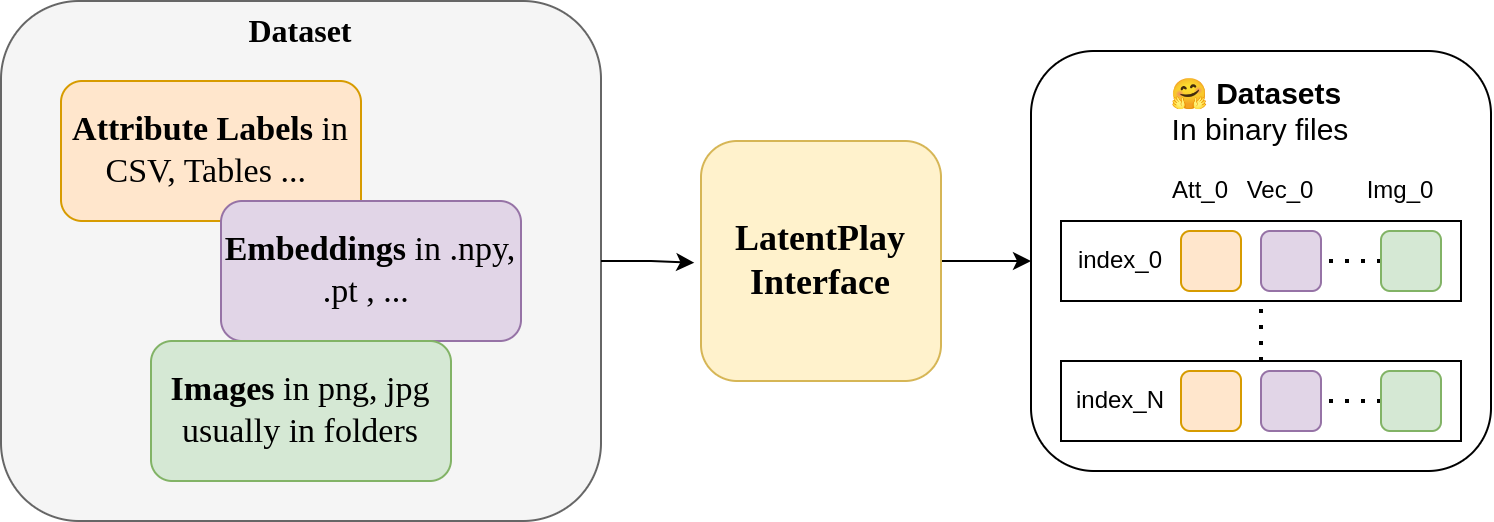

The diagram above was exported from draw.io. Its source (the exported page's mxGraphModel, read from the mxfile embedded in the PNG):
<mxGraphModel dx="863" dy="592" grid="1" gridSize="10" guides="1" tooltips="1" connect="1" arrows="1" fold="1" page="1" pageScale="1" pageWidth="850" pageHeight="1100" math="0" shadow="0">
  <root>
    <mxCell id="0" />
    <mxCell id="1" parent="0" />
    <mxCell id="2" value="" style="rounded=1;whiteSpace=wrap;html=1;fillColor=#f5f5f5;fontColor=#333333;strokeColor=#666666;" vertex="1" parent="1">
      <mxGeometry x="40" y="140" width="300" height="260" as="geometry" />
    </mxCell>
    <mxCell id="3" value="&lt;font style=&quot;font-size: 17px;&quot; face=&quot;Times New Roman&quot;&gt;&lt;b&gt;Attribute Labels&lt;/b&gt; in CSV, Tables ...&amp;nbsp;&lt;/font&gt;" style="rounded=1;whiteSpace=wrap;html=1;fillColor=#ffe6cc;strokeColor=#d79b00;" vertex="1" parent="1">
      <mxGeometry x="70" y="180" width="150" height="70" as="geometry" />
    </mxCell>
    <mxCell id="4" value="&lt;font style=&quot;font-size: 17px;&quot; face=&quot;Times New Roman&quot;&gt;&lt;b&gt;Embeddings&lt;/b&gt; in .npy, .pt , ...&amp;nbsp;&lt;/font&gt;" style="rounded=1;whiteSpace=wrap;html=1;fillColor=#e1d5e7;strokeColor=#9673a6;" vertex="1" parent="1">
      <mxGeometry x="150" y="240" width="150" height="70" as="geometry" />
    </mxCell>
    <mxCell id="5" value="&lt;font style=&quot;font-size: 17px;&quot; face=&quot;Times New Roman&quot;&gt;&lt;b&gt;Images&lt;/b&gt; in png, jpg usually in folders&lt;/font&gt;" style="rounded=1;whiteSpace=wrap;html=1;fillColor=#d5e8d4;strokeColor=#82b366;" vertex="1" parent="1">
      <mxGeometry x="115" y="310" width="150" height="70" as="geometry" />
    </mxCell>
    <mxCell id="6" value="" style="rounded=1;whiteSpace=wrap;html=1;" vertex="1" parent="1">
      <mxGeometry x="555" y="165" width="230" height="210" as="geometry" />
    </mxCell>
    <mxCell id="7" value="&lt;font style=&quot;font-size: 16px;&quot; face=&quot;Times New Roman&quot;&gt;&lt;b&gt;Dataset&lt;/b&gt;&lt;/font&gt;" style="text;html=1;align=center;verticalAlign=middle;whiteSpace=wrap;rounded=0;" vertex="1" parent="1">
      <mxGeometry x="160" y="140" width="60" height="30" as="geometry" />
    </mxCell>
    <mxCell id="8" value="&lt;font style=&quot;font-size: 15px;&quot;&gt;🤗 &lt;b&gt;Datasets&lt;/b&gt;&amp;nbsp;&lt;/font&gt;&lt;div&gt;&lt;font style=&quot;font-size: 15px;&quot;&gt;In binary files&lt;/font&gt;&lt;/div&gt;" style="text;html=1;align=center;verticalAlign=middle;whiteSpace=wrap;rounded=0;" vertex="1" parent="1">
      <mxGeometry x="585" y="180" width="170" height="30" as="geometry" />
    </mxCell>
    <mxCell id="9" style="edgeStyle=orthogonalEdgeStyle;rounded=0;orthogonalLoop=1;jettySize=auto;html=1;entryX=0;entryY=0.5;entryDx=0;entryDy=0;" edge="1" source="10" target="6" parent="1">
      <mxGeometry relative="1" as="geometry" />
    </mxCell>
    <mxCell id="10" value="&lt;h2&gt;&lt;font face=&quot;Times New Roman&quot;&gt;LatentPlay Interface&lt;/font&gt;&lt;/h2&gt;" style="rounded=1;whiteSpace=wrap;html=1;fillColor=#fff2cc;strokeColor=#d6b656;" vertex="1" parent="1">
      <mxGeometry x="390" y="210" width="120" height="120" as="geometry" />
    </mxCell>
    <mxCell id="11" style="edgeStyle=orthogonalEdgeStyle;rounded=0;orthogonalLoop=1;jettySize=auto;html=1;entryX=-0.028;entryY=0.507;entryDx=0;entryDy=0;entryPerimeter=0;" edge="1" source="2" target="10" parent="1">
      <mxGeometry relative="1" as="geometry" />
    </mxCell>
    <mxCell id="12" value="" style="group" vertex="1" connectable="0" parent="1">
      <mxGeometry x="570" y="250" width="200" height="40" as="geometry" />
    </mxCell>
    <mxCell id="13" value="" style="rounded=0;whiteSpace=wrap;html=1;" vertex="1" parent="12">
      <mxGeometry width="200" height="40" as="geometry" />
    </mxCell>
    <mxCell id="14" value="index_0" style="text;html=1;align=center;verticalAlign=middle;whiteSpace=wrap;rounded=0;" vertex="1" parent="12">
      <mxGeometry y="5" width="60" height="30" as="geometry" />
    </mxCell>
    <mxCell id="15" value="" style="rounded=1;whiteSpace=wrap;html=1;fillColor=#ffe6cc;strokeColor=#d79b00;" vertex="1" parent="12">
      <mxGeometry x="60" y="5" width="30" height="30" as="geometry" />
    </mxCell>
    <mxCell id="16" value="" style="rounded=1;whiteSpace=wrap;html=1;fillColor=#e1d5e7;strokeColor=#9673a6;" vertex="1" parent="12">
      <mxGeometry x="100" y="5" width="30" height="30" as="geometry" />
    </mxCell>
    <mxCell id="17" value="" style="endArrow=none;dashed=1;html=1;dashPattern=1 3;strokeWidth=2;rounded=0;entryX=1;entryY=0.5;entryDx=0;entryDy=0;exitX=0;exitY=0.5;exitDx=0;exitDy=0;" edge="1" parent="12" source="18" target="16">
      <mxGeometry width="50" height="50" relative="1" as="geometry">
        <mxPoint x="70" y="20" as="sourcePoint" />
        <mxPoint x="120" y="-30" as="targetPoint" />
      </mxGeometry>
    </mxCell>
    <mxCell id="18" value="" style="rounded=1;whiteSpace=wrap;html=1;fillColor=#d5e8d4;strokeColor=#82b366;" vertex="1" parent="12">
      <mxGeometry x="160" y="5" width="30" height="30" as="geometry" />
    </mxCell>
    <mxCell id="19" value="" style="group" vertex="1" connectable="0" parent="1">
      <mxGeometry x="570" y="320" width="200" height="40" as="geometry" />
    </mxCell>
    <mxCell id="20" value="" style="rounded=0;whiteSpace=wrap;html=1;" vertex="1" parent="19">
      <mxGeometry width="200" height="40" as="geometry" />
    </mxCell>
    <mxCell id="21" value="index_N" style="text;html=1;align=center;verticalAlign=middle;whiteSpace=wrap;rounded=0;" vertex="1" parent="19">
      <mxGeometry y="5" width="60" height="30" as="geometry" />
    </mxCell>
    <mxCell id="22" value="" style="rounded=1;whiteSpace=wrap;html=1;fillColor=#ffe6cc;strokeColor=#d79b00;" vertex="1" parent="19">
      <mxGeometry x="60" y="5" width="30" height="30" as="geometry" />
    </mxCell>
    <mxCell id="23" value="" style="rounded=1;whiteSpace=wrap;html=1;fillColor=#e1d5e7;strokeColor=#9673a6;" vertex="1" parent="19">
      <mxGeometry x="100" y="5" width="30" height="30" as="geometry" />
    </mxCell>
    <mxCell id="24" value="" style="endArrow=none;dashed=1;html=1;dashPattern=1 3;strokeWidth=2;rounded=0;entryX=1;entryY=0.5;entryDx=0;entryDy=0;exitX=0;exitY=0.5;exitDx=0;exitDy=0;" edge="1" parent="19" source="25" target="23">
      <mxGeometry width="50" height="50" relative="1" as="geometry">
        <mxPoint x="70" y="20" as="sourcePoint" />
        <mxPoint x="120" y="-30" as="targetPoint" />
      </mxGeometry>
    </mxCell>
    <mxCell id="25" value="" style="rounded=1;whiteSpace=wrap;html=1;fillColor=#d5e8d4;strokeColor=#82b366;" vertex="1" parent="19">
      <mxGeometry x="160" y="5" width="30" height="30" as="geometry" />
    </mxCell>
    <mxCell id="26" value="" style="endArrow=none;dashed=1;html=1;dashPattern=1 3;strokeWidth=2;rounded=0;entryX=0.5;entryY=1;entryDx=0;entryDy=0;exitX=0.5;exitY=0;exitDx=0;exitDy=0;" edge="1" source="20" target="13" parent="1">
      <mxGeometry width="50" height="50" relative="1" as="geometry">
        <mxPoint x="610" y="270" as="sourcePoint" />
        <mxPoint x="660" y="220" as="targetPoint" />
      </mxGeometry>
    </mxCell>
    <mxCell id="27" value="Att_0" style="text;html=1;align=center;verticalAlign=middle;whiteSpace=wrap;rounded=0;" vertex="1" parent="1">
      <mxGeometry x="610" y="220" width="60" height="30" as="geometry" />
    </mxCell>
    <mxCell id="28" value="Vec_0" style="text;html=1;align=center;verticalAlign=middle;whiteSpace=wrap;rounded=0;" vertex="1" parent="1">
      <mxGeometry x="650" y="220" width="60" height="30" as="geometry" />
    </mxCell>
    <mxCell id="29" value="Img_0" style="text;html=1;align=center;verticalAlign=middle;whiteSpace=wrap;rounded=0;" vertex="1" parent="1">
      <mxGeometry x="710" y="220" width="60" height="30" as="geometry" />
    </mxCell>
  </root>
</mxGraphModel>